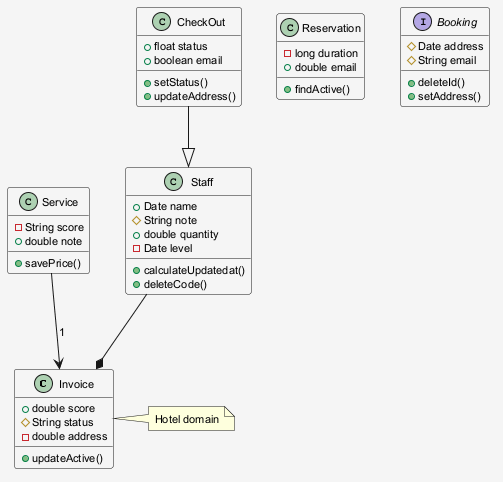

The diagram above was rendered by PlantUML. Its source (embedded in the PNG):
@startuml
skinparam shadowing false
skinparam backgroundColor #F5F5F5
skinparam defaultFontSize 11
class Invoice {
  +double score
  #String status
  -double address
  +updateActive()
}
class Reservation {
  -long duration
  +double email
  +findActive()
}
class Service {
  -String score
  +double note
  +savePrice()
}
class Staff {
  +Date name
  #String note
  +double quantity
  -Date level
  +calculateUpdatedat()
  +deleteCode()
}
class CheckOut {
  +float status
  +boolean email
  +setStatus()
  +updateAddress()
}
interface Booking {
  #Date address
  #String email
  +deleteId()
  +setAddress()
}
CheckOut --|> Staff
Service --> Invoice : "1"
Staff --* Invoice
note right of Invoice : Hotel domain
@enduml